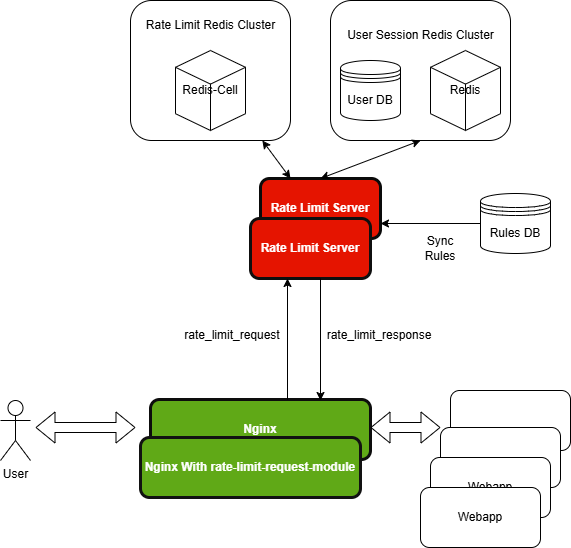

The diagram above was exported from draw.io. Its source (the exported page's mxGraphModel, read from the mxfile embedded in the PNG):
<mxGraphModel dx="1050" dy="618" grid="1" gridSize="10" guides="1" tooltips="1" connect="1" arrows="1" fold="1" page="1" pageScale="1" pageWidth="850" pageHeight="1100" math="0" shadow="0">
  <root>
    <mxCell id="0" />
    <mxCell id="1" parent="0" />
    <mxCell id="bztI_WrLrSjYv2UPhIf6-26" value="" style="rounded=1;whiteSpace=wrap;html=1;" parent="1" vertex="1">
      <mxGeometry x="470" y="220" width="180" height="140" as="geometry" />
    </mxCell>
    <mxCell id="bztI_WrLrSjYv2UPhIf6-27" value="Rate Limit Server" style="rounded=1;whiteSpace=wrap;html=1;fillColor=#e51400;fontColor=#ffffff;strokeColor=#0a0a0a;fontStyle=1;strokeWidth=3;" parent="1" vertex="1">
      <mxGeometry x="400" y="398" width="120" height="60" as="geometry" />
    </mxCell>
    <mxCell id="bztI_WrLrSjYv2UPhIf6-28" value="User" style="shape=umlActor;verticalLabelPosition=bottom;verticalAlign=top;html=1;outlineConnect=0;" parent="1" vertex="1">
      <mxGeometry x="140" y="620" width="30" height="60" as="geometry" />
    </mxCell>
    <mxCell id="bztI_WrLrSjYv2UPhIf6-30" value="Nginx" style="rounded=1;whiteSpace=wrap;html=1;fillColor=#60a917;fontColor=#ffffff;strokeColor=#0d0d0d;strokeWidth=3;fontStyle=1" parent="1" vertex="1">
      <mxGeometry x="290" y="619" width="220" height="60" as="geometry" />
    </mxCell>
    <mxCell id="bztI_WrLrSjYv2UPhIf6-31" value="" style="rounded=1;whiteSpace=wrap;html=1;" parent="1" vertex="1">
      <mxGeometry x="590" y="610" width="120" height="60" as="geometry" />
    </mxCell>
    <mxCell id="bztI_WrLrSjYv2UPhIf6-32" value="" style="rounded=1;whiteSpace=wrap;html=1;" parent="1" vertex="1">
      <mxGeometry x="580" y="647" width="120" height="60" as="geometry" />
    </mxCell>
    <mxCell id="bztI_WrLrSjYv2UPhIf6-33" value="Webapp" style="rounded=1;whiteSpace=wrap;html=1;" parent="1" vertex="1">
      <mxGeometry x="570" y="677" width="120" height="60" as="geometry" />
    </mxCell>
    <mxCell id="bztI_WrLrSjYv2UPhIf6-34" value="Rules DB" style="shape=datastore;whiteSpace=wrap;html=1;" parent="1" vertex="1">
      <mxGeometry x="620" y="413" width="70" height="60" as="geometry" />
    </mxCell>
    <mxCell id="bztI_WrLrSjYv2UPhIf6-35" value="User DB" style="shape=datastore;whiteSpace=wrap;html=1;" parent="1" vertex="1">
      <mxGeometry x="480" y="280" width="60" height="60" as="geometry" />
    </mxCell>
    <mxCell id="bztI_WrLrSjYv2UPhIf6-36" value="Redis" style="html=1;whiteSpace=wrap;shape=isoCube2;backgroundOutline=1;isoAngle=15;" parent="1" vertex="1">
      <mxGeometry x="570" y="270" width="70" height="80" as="geometry" />
    </mxCell>
    <mxCell id="bztI_WrLrSjYv2UPhIf6-37" value="User Session Redis Cluster" style="text;html=1;align=center;verticalAlign=middle;resizable=0;points=[];autosize=1;strokeColor=none;fillColor=none;" parent="1" vertex="1">
      <mxGeometry x="475" y="240" width="170" height="30" as="geometry" />
    </mxCell>
    <mxCell id="bztI_WrLrSjYv2UPhIf6-38" value="Rate Limit Server" style="rounded=1;whiteSpace=wrap;html=1;fillColor=#e51400;fontColor=#ffffff;strokeColor=#0f0f0f;fontStyle=1;strokeWidth=3;" parent="1" vertex="1">
      <mxGeometry x="390" y="438" width="120" height="60" as="geometry" />
    </mxCell>
    <mxCell id="bztI_WrLrSjYv2UPhIf6-39" value="Nginx With rate-limit-request-module" style="rounded=1;whiteSpace=wrap;html=1;fillColor=#60a917;fontColor=#ffffff;strokeColor=#121212;strokeWidth=3;fontStyle=1" parent="1" vertex="1">
      <mxGeometry x="280" y="657" width="220" height="60" as="geometry" />
    </mxCell>
    <mxCell id="bztI_WrLrSjYv2UPhIf6-41" value="Webapp" style="rounded=1;whiteSpace=wrap;html=1;" parent="1" vertex="1">
      <mxGeometry x="560" y="707" width="120" height="60" as="geometry" />
    </mxCell>
    <mxCell id="bztI_WrLrSjYv2UPhIf6-42" value="" style="shape=flexArrow;endArrow=classic;startArrow=classic;html=1;rounded=0;entryX=0;entryY=0;entryDx=0;entryDy=0;" parent="1" edge="1">
      <mxGeometry width="100" height="100" relative="1" as="geometry">
        <mxPoint x="175" y="647" as="sourcePoint" />
        <mxPoint x="275" y="647" as="targetPoint" />
      </mxGeometry>
    </mxCell>
    <mxCell id="bztI_WrLrSjYv2UPhIf6-43" value="" style="shape=flexArrow;endArrow=classic;startArrow=classic;html=1;rounded=0;" parent="1" edge="1">
      <mxGeometry width="100" height="100" relative="1" as="geometry">
        <mxPoint x="510" y="647" as="sourcePoint" />
        <mxPoint x="580" y="647" as="targetPoint" />
      </mxGeometry>
    </mxCell>
    <mxCell id="bztI_WrLrSjYv2UPhIf6-44" value="" style="rounded=1;whiteSpace=wrap;html=1;" parent="1" vertex="1">
      <mxGeometry x="270" y="220" width="160" height="140" as="geometry" />
    </mxCell>
    <mxCell id="bztI_WrLrSjYv2UPhIf6-45" value="Redis-Cell" style="html=1;whiteSpace=wrap;shape=isoCube2;backgroundOutline=1;isoAngle=15;" parent="1" vertex="1">
      <mxGeometry x="315" y="270" width="70" height="80" as="geometry" />
    </mxCell>
    <mxCell id="bztI_WrLrSjYv2UPhIf6-46" value="Rate Limit Redis Cluster" style="text;html=1;align=center;verticalAlign=middle;resizable=0;points=[];autosize=1;strokeColor=none;fillColor=none;" parent="1" vertex="1">
      <mxGeometry x="275" y="230" width="150" height="30" as="geometry" />
    </mxCell>
    <mxCell id="bztI_WrLrSjYv2UPhIf6-47" value="" style="endArrow=classic;startArrow=classic;html=1;rounded=0;exitX=0.5;exitY=0;exitDx=0;exitDy=0;entryX=0.5;entryY=1;entryDx=0;entryDy=0;" parent="1" source="bztI_WrLrSjYv2UPhIf6-27" target="bztI_WrLrSjYv2UPhIf6-26" edge="1">
      <mxGeometry width="50" height="50" relative="1" as="geometry">
        <mxPoint x="400" y="558" as="sourcePoint" />
        <mxPoint x="450" y="508" as="targetPoint" />
      </mxGeometry>
    </mxCell>
    <mxCell id="bztI_WrLrSjYv2UPhIf6-48" value="" style="endArrow=classic;startArrow=classic;html=1;rounded=0;exitX=0.25;exitY=0;exitDx=0;exitDy=0;" parent="1" source="bztI_WrLrSjYv2UPhIf6-27" target="bztI_WrLrSjYv2UPhIf6-44" edge="1">
      <mxGeometry width="50" height="50" relative="1" as="geometry">
        <mxPoint x="400" y="558" as="sourcePoint" />
        <mxPoint x="450" y="508" as="targetPoint" />
      </mxGeometry>
    </mxCell>
    <mxCell id="bztI_WrLrSjYv2UPhIf6-50" value="Sync Rules" style="text;html=1;align=center;verticalAlign=middle;whiteSpace=wrap;rounded=0;" parent="1" vertex="1">
      <mxGeometry x="550" y="453" width="60" height="30" as="geometry" />
    </mxCell>
    <mxCell id="bztI_WrLrSjYv2UPhIf6-53" value="" style="endArrow=classic;html=1;rounded=0;entryX=0.5;entryY=1;entryDx=0;entryDy=0;" parent="1" edge="1">
      <mxGeometry width="50" height="50" relative="1" as="geometry">
        <mxPoint x="427" y="619" as="sourcePoint" />
        <mxPoint x="427" y="498" as="targetPoint" />
      </mxGeometry>
    </mxCell>
    <mxCell id="bztI_WrLrSjYv2UPhIf6-54" value="" style="endArrow=classic;html=1;rounded=0;" parent="1" edge="1">
      <mxGeometry width="50" height="50" relative="1" as="geometry">
        <mxPoint x="460" y="498" as="sourcePoint" />
        <mxPoint x="460" y="620" as="targetPoint" />
      </mxGeometry>
    </mxCell>
    <mxCell id="bztI_WrLrSjYv2UPhIf6-55" value="" style="endArrow=classic;html=1;rounded=0;entryX=1;entryY=0.75;entryDx=0;entryDy=0;exitX=0;exitY=0.5;exitDx=0;exitDy=0;" parent="1" source="bztI_WrLrSjYv2UPhIf6-34" target="bztI_WrLrSjYv2UPhIf6-27" edge="1">
      <mxGeometry width="50" height="50" relative="1" as="geometry">
        <mxPoint x="620" y="453" as="sourcePoint" />
        <mxPoint x="670" y="403" as="targetPoint" />
      </mxGeometry>
    </mxCell>
    <mxCell id="bztI_WrLrSjYv2UPhIf6-56" value="rate_limit_request" style="text;html=1;align=center;verticalAlign=middle;whiteSpace=wrap;rounded=0;" parent="1" vertex="1">
      <mxGeometry x="317" y="540" width="110" height="30" as="geometry" />
    </mxCell>
    <mxCell id="bztI_WrLrSjYv2UPhIf6-57" value="rate_limit_response" style="text;html=1;align=center;verticalAlign=middle;whiteSpace=wrap;rounded=0;" parent="1" vertex="1">
      <mxGeometry x="464" y="540" width="110" height="30" as="geometry" />
    </mxCell>
  </root>
</mxGraphModel>